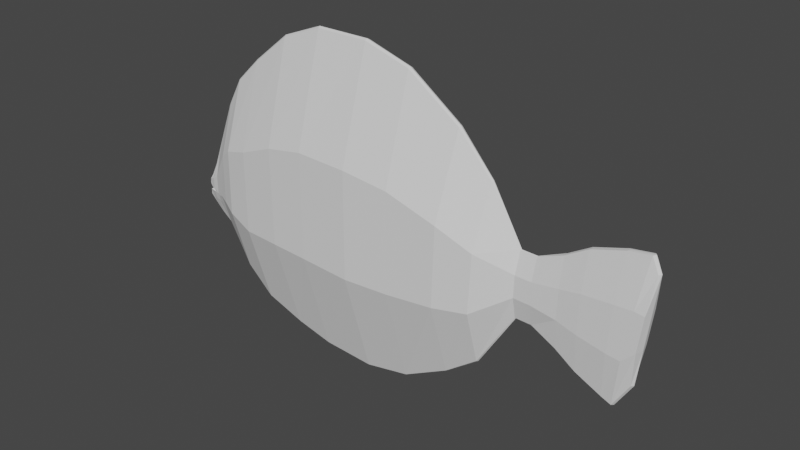 # Source: untitled.blend  (saved by Blender 2.82.7; exported with 4.5.12 LTS)
import bpy
from mathutils import Matrix  # noqa: F401  (used for matrix-valued properties, if any)

bpy.ops.wm.read_factory_settings(use_empty=True)
scene = bpy.context.scene
scene.name = 'Scene'

# ---- collections
col_collection = bpy.data.collections.new('Collection'); scene.collection.children.link(col_collection)

# ---- world
world_world = bpy.data.worlds.new('World'); scene.world = world_world
world_world.use_nodes = True; world_world.node_tree.nodes.clear()
_N = world_world.node_tree.nodes; _L = world_world.node_tree.links
n0 = _N.new('ShaderNodeOutputWorld'); n0.name = 'World Output'; n0.location = (300, 300)
n1 = _N.new('ShaderNodeBackground'); n1.name = 'Background'; n1.location = (10, 300)
n1.inputs[0].default_value = (0.05088, 0.05088, 0.05088, 1.0)
_L.new(n1.outputs[0], n0.inputs[0])
n0.is_active_output = True
world_world.color = (0.05088, 0.05088, 0.05088)
world_world.use_sun_shadow = False
world_world.sun_shadow_jitter_overblur = 0.0

# ---- meshes
me_cube_001 = bpy.data.meshes.new('Cube.001')
me_cube_001.from_pydata([(1.749, -0.04767, 0.04849), (1.726, -0.04767, -0.1473), (1.599, -0.04767, 0.05126), (1.58, -0.04767, -0.2055), (1.696, -0.04767, 0.05537), (1.656, -0.04767, -0.2148), (1.432, -0.04188, 0.03821), (1.424, -0.04188, -0.1769), (1.314, -0.03378, 0.01584), (1.31, -0.03378, -0.149), (1.171, -0.03472, -0.002037), (1.168, -0.03472, -0.1245), (1.079, -0.03472, 0.0009127), (1.075, -0.03472, -0.1216), (0.8976, -0.125, 0.08546), (0.8812, -0.125, -0.2447), (0.709, -0.1638, 0.1841), (0.6946, -0.1638, -0.2635), (0.4242, -0.1782, 0.2798), (0.4213, -0.1782, -0.2854), (0.1627, -0.1917, 0.3166), (0.16, -0.1917, -0.292), (-1.037, -0.009753, -0.1407), (-0.9938, -0.02646, -0.1204), (-0.9962, -0.02453, -0.2034), (-0.9554, -0.03493, -0.09683), (-0.9959, -0.02646, -0.192), (-0.8998, -0.05939, -0.01263), (-0.898, -0.05939, -0.1922), (-0.8289, -0.09014, 0.07834), (-0.8301, -0.09014, -0.2004), (-0.7446, -0.1217, 0.1434), (-0.7507, -0.1217, -0.2309), (-0.5922, -0.1492, 0.1891), (-0.5922, -0.1492, -0.2803), (-0.3687, -0.1723, 0.2796), (-0.3633, -0.1723, -0.2752), (-0.1394, -0.1834, 0.3233), (-0.1406, -0.1834, -0.2792), (-0.1381, -0.0144, 0.9258), (-0.1418, -0.0144, -0.8817), (-0.3741, -0.01353, 0.8343), (-0.3579, -0.01353, -0.8299), (-0.5922, -0.01171, -0.7496), (-0.5922, -0.01171, 0.6585), (-0.7568, -0.009554, -0.6052), (-0.7384, -0.009554, 0.5177), (-0.8313, -0.007136, -0.4792), (-0.8276, -0.007407, 0.3571), (-0.8961, -0.005678, -0.3718), (-0.9016, -0.006341, 0.1669), (-0.953, -0.00378, -0.3313), (-0.9566, -0.004154, 0.02423), (-0.9983, -0.003091, -0.2876), (-0.98, -0.003135, -0.03762), (-1.041, -0.001217, -0.2431), (-1.02, -0.001217, -0.1196), (0.1654, -0.01505, 0.9252), (0.1573, -0.01505, -0.9006), (0.4272, -0.01399, 0.8451), (0.4184, -0.01399, -0.8506), (0.7234, -0.01286, 0.6317), (0.6802, -0.01286, -0.7111), (0.914, -0.009818, 0.4156), (0.8648, -0.009818, -0.5748), (1.083, -0.003711, 0.1234), (1.072, -0.003711, -0.2441), (1.174, -0.003711, 0.1205), (1.164, -0.003711, -0.2471), (1.318, -0.01271, 0.1806), (1.305, -0.01271, -0.3137), (1.44, -0.01315, 0.2534), (1.417, -0.01315, -0.3921), (1.617, -0.0134, -0.485), (1.736, -0.0134, 0.3256), (1.617, -0.01343, 0.308), (1.562, -0.01343, -0.4622), (1.771, -0.01376, 0.2442), (1.704, -0.01428, -0.343), (-1.051, 0.0, -0.2137), (-1.051, 0.0, -0.1472), (1.737, 0.0, -0.1478), (1.759, 0.0, 0.04939), (-0.1412, -2.998e-08, 0.933), (-0.145, -2.998e-08, -0.8875), (-0.379, -2.998e-08, 0.8409), (-0.3627, -2.998e-08, -0.8354), (-0.5986, 3.538e-11, 0.6638), (-0.5986, 3.538e-11, -0.7545), (-0.7459, -2.998e-08, 0.5221), (-0.7644, -2.998e-08, -0.6091), (-0.8358, -1.45e-08, 0.3603), (-0.8395, -1.497e-08, -0.4821), (-0.9103, -1.685e-08, 0.1687), (-0.9048, -1.591e-08, -0.3739), (-0.9657, -7.517e-09, 0.02495), (-0.962, -6.766e-09, -0.3332), (-0.9894, 0.0, -0.03732), (-1.008, 0.0, -0.2892), (-1.029, 0.0, -0.1169), (-1.051, 0.0, -0.2436), (0.1644, 3.538e-11, 0.9324), (0.1563, 3.538e-11, -0.9066), (0.4282, -2.998e-08, 0.8518), (0.4193, -2.998e-08, -0.8563), (0.7266, 3.538e-11, 0.6368), (0.6831, 3.538e-11, -0.7158), (0.9186, 3.538e-11, 0.4191), (0.869, 3.538e-11, -0.5784), (1.089, -1.685e-08, 0.1249), (1.077, -1.685e-08, -0.2453), (1.18, -1.685e-08, 0.1219), (1.171, -1.685e-08, -0.2483), (1.326, 0.0, 0.1825), (1.313, 0.0, -0.3155), (1.448, 0.0, 0.2557), (1.425, 0.0, -0.3944), (1.626, 0.0, -0.488), (1.747, 0.0, 0.3285), (1.627, 0.0, 0.3108), (1.571, 0.0, -0.465), (1.782, 0.0, 0.2466), (1.714, 0.0, -0.3449), (-1.051, 0.0, -0.156), (-1.04, -0.009938, -0.2066), (-1.042, -0.009753, -0.1688), (-1.027, -0.01522, -0.1806), (-0.9965, -0.02625, -0.1918), (-0.9962, -0.02453, -0.2034), (-1.019, -0.01635, -0.2033), (-0.9974, -0.01388, -0.2505), (-1.031, 0.0, -0.2652), (-1.021, -0.002103, -0.2642), (-0.9538, -0.02597, -0.2478), (-0.9336, -0.04388, -0.2061), (-0.9543, -0.03493, -0.2012), (-0.98, -0.02858, -0.1953), (-0.935, -0.03137, -0.2509), (-0.9069, -0.04361, -0.2372), (-0.9026, -0.05023, -0.2188), (-1.004, -0.01089, -0.2529), (-0.9804, -0.01978, -0.2445), (-0.9538, -0.02597, -0.2478), (-1.043, 0.0, -0.1366), (-0.9202, -0.04971, -0.2009), (-0.9953, -0.02646, -0.1727), (-0.9545, -0.03493, -0.1873), (-0.9545, -0.03493, -0.1873), (-1.018, -0.01808, -0.154), (-0.9953, -0.02646, -0.1727), (-0.9202, -0.04971, -0.2009), (-0.9026, -0.05023, -0.2188)], [], [(35, 36, 34, 33), (41, 35, 33, 44), (33, 34, 32, 31), (44, 33, 31, 46), (31, 32, 30, 29), (46, 31, 29, 48), (29, 30, 28, 27), (48, 29, 27, 50), (27, 28, 144, 150, 146, 25), (50, 27, 25, 52), (25, 146, 147, 145, 23), (52, 25, 23, 54), (53, 132, 140, 130), (54, 56, 99, 97), (21, 20, 18, 19), (58, 21, 19, 60), (38, 37, 20, 21), (40, 38, 21, 58), (19, 18, 16, 17), (60, 19, 17, 62), (15, 14, 12, 13), (64, 15, 13, 66), (17, 16, 14, 15), (62, 17, 15, 64), (13, 12, 10, 11), (66, 13, 11, 68), (9, 8, 6, 7), (70, 9, 7, 72), (11, 10, 8, 9), (68, 11, 9, 70), (7, 6, 2, 3), (72, 7, 3, 76), (3, 2, 4, 5), (76, 3, 5, 73), (5, 4, 0, 1), (73, 5, 1, 78), (82, 81, 1, 0), (121, 82, 0, 77), (84, 40, 58, 102), (38, 40, 42, 36), (85, 41, 44, 87), (36, 42, 43, 34), (87, 44, 46, 89), (34, 43, 45, 32), (32, 45, 47, 30), (89, 46, 48, 91), (93, 50, 52, 95), (91, 48, 50, 93), (30, 47, 49, 28), (28, 49, 51, 133, 137, 138, 139, 151, 144), (95, 52, 54, 97), (98, 131, 132, 53), (23, 22, 56, 54), (20, 57, 59, 18), (37, 39, 57, 20), (104, 60, 62, 106), (102, 58, 60, 104), (18, 59, 61, 16), (14, 63, 65, 12), (16, 61, 63, 14), (106, 62, 64, 108), (110, 66, 68, 112), (108, 64, 66, 110), (112, 68, 70, 114), (12, 65, 67, 10), (8, 69, 71, 6), (10, 67, 69, 8), (114, 70, 72, 116), (6, 71, 75, 2), (116, 72, 76, 120), (120, 76, 73, 117), (2, 75, 74, 4), (117, 73, 78, 122), (4, 74, 77, 0), (81, 122, 78, 1), (39, 37, 35, 41), (37, 38, 36, 35), (74, 118, 121, 77), (75, 119, 118, 74), (71, 115, 119, 75), (69, 113, 115, 71), (67, 111, 113, 69), (65, 109, 111, 67), (63, 107, 109, 65), (59, 103, 105, 61), (61, 105, 107, 63), (57, 101, 103, 59), (39, 83, 101, 57), (133, 142, 141, 130, 24, 136, 135), (49, 94, 96, 51), (51, 96, 98, 53), (47, 92, 94, 49), (43, 88, 90, 45), (45, 90, 92, 47), (42, 86, 88, 43), (42, 40, 84, 86), (39, 41, 85, 83), (56, 22, 143, 99), (22, 125, 123, 80), (79, 124, 55, 100), (130, 140, 132, 55, 124, 129, 128, 24), (134, 139, 138, 137, 133, 135), (132, 131, 100, 55), (26, 127, 126, 125, 22, 148, 149, 145), (130, 141, 142, 133, 51, 53), (143, 22, 80), (145, 147, 146, 135, 136, 26), (145, 149, 148, 22, 23), (146, 150, 144, 134, 135), (144, 151, 139, 134)])
_uv = me_cube_001.uv_layers.new(name='UVMap')
_uv.uv.foreach_set('vector', [0.4583, 0.5, 0.5417, 0.5, 0.5417, 0.5, 0.4583, 0.5, 0.375, 0.5, 0.4583, 0.5, 0.4583, 0.5, 0.375, 0.5, 0.4583, 0.5, 0.5417, 0.5, 0.5417, 0.5, 0.4583, 0.5, 0.375, 0.5, 0.4583, 0.5, 0.4583, 0.5, 0.375, 0.5, 0.4583, 0.5, 0.5417, 0.5, 0.5417, 0.5, 0.4583, 0.5, 0.375, 0.5, 0.4583, 0.5, 0.4583, 0.5, 0.375, 0.5, 0.4583, 0.5, 0.5417, 0.5, 0.5417, 0.5, 0.4583, 0.5, 0.375, 0.5, 0.4583, 0.5, 0.4583, 0.5, 0.375, 0.5, 0.4583, 0.5, 0.5417, 0.5, 0.5417, 0.5, 0.5417, 0.5, 0.5226, 0.5, 0.4583, 0.5, 0.375, 0.5, 0.4583, 0.5, 0.4583, 0.5, 0.375, 0.5, 0.4583, 0.5, 0.5226, 0.5, 0.5226, 0.5, 0.5085, 0.5, 0.4583, 0.5, 0.375, 0.5, 0.4583, 0.5, 0.4583, 0.5, 0.375, 0.5, 0.625, 0.5, 0.625, 0.5002, 0.594, 0.5, 0.5865, 0.5, 0.375, 0.5, 0.375, 0.5, 0.375, 0.625, 0.375, 0.625, 0.5417, 0.25, 0.4583, 0.25, 0.4583, 0.25, 0.5417, 0.25, 0.625, 0.25, 0.5417, 0.25, 0.5417, 0.25, 0.625, 0.25, 0.5417, 0.25, 0.4583, 0.25, 0.4583, 0.25, 0.5417, 0.25, 0.625, 0.25, 0.5417, 0.25, 0.5417, 0.25, 0.625, 0.25, 0.5417, 0.25, 0.4583, 0.25, 0.4583, 0.25, 0.5417, 0.25, 0.625, 0.25, 0.5417, 0.25, 0.5417, 0.25, 0.625, 0.25, 0.5417, 0.25, 0.4583, 0.25, 0.4583, 0.25, 0.5417, 0.25, 0.625, 0.25, 0.5417, 0.25, 0.5417, 0.25, 0.625, 0.25, 0.5417, 0.25, 0.4583, 0.25, 0.4583, 0.25, 0.5417, 0.25, 0.625, 0.25, 0.5417, 0.25, 0.5417, 0.25, 0.625, 0.25, 0.5417, 0.25, 0.4583, 0.25, 0.4583, 0.25, 0.5417, 0.25, 0.625, 0.25, 0.5417, 0.25, 0.5417, 0.25, 0.625, 0.25, 0.5417, 0.25, 0.4583, 0.25, 0.4583, 0.25, 0.5417, 0.25, 0.625, 0.25, 0.5417, 0.25, 0.5417, 0.25, 0.625, 0.25, 0.5417, 0.25, 0.4583, 0.25, 0.4583, 0.25, 0.5417, 0.25, 0.625, 0.25, 0.5417, 0.25, 0.5417, 0.25, 0.625, 0.25, 0.5417, 0.25, 0.4583, 0.25, 0.4583, 0.25, 0.5417, 0.25, 0.625, 0.25, 0.5417, 0.25, 0.5417, 0.25, 0.625, 0.25, 0.5417, 0.25, 0.4583, 0.25, 0.4583, 0.25, 0.5417, 0.25, 0.625, 0.25, 0.5417, 0.25, 0.5417, 0.25, 0.625, 0.25, 0.5417, 0.25, 0.4583, 0.25, 0.4583, 0.25, 0.5417, 0.25, 0.625, 0.25, 0.5417, 0.25, 0.5417, 0.25, 0.625, 0.25, 0.4583, 0.125, 0.5417, 0.125, 0.5417, 0.25, 0.4583, 0.25, 0.375, 0.125, 0.4583, 0.125, 0.4583, 0.25, 0.375, 0.25, 0.875, 0.625, 0.875, 0.5, 0.875, 0.5, 0.875, 0.625, 0.5417, 0.25, 0.625, 0.25, 0.625, 0.5, 0.5417, 0.5, 0.375, 0.625, 0.375, 0.5, 0.375, 0.5, 0.375, 0.625, 0.5417, 0.5, 0.625, 0.5, 0.625, 0.5, 0.5417, 0.5, 0.375, 0.625, 0.375, 0.5, 0.375, 0.5, 0.375, 0.625, 0.5417, 0.5, 0.625, 0.5, 0.625, 0.5, 0.5417, 0.5, 0.5417, 0.5, 0.625, 0.5, 0.625, 0.5, 0.5417, 0.5, 0.375, 0.625, 0.375, 0.5, 0.375, 0.5, 0.375, 0.625, 0.375, 0.625, 0.375, 0.5, 0.375, 0.5, 0.375, 0.625, 0.375, 0.625, 0.375, 0.5, 0.375, 0.5, 0.375, 0.625, 0.5417, 0.5, 0.625, 0.5, 0.625, 0.5, 0.5417, 0.5, 0.5417, 0.5, 0.625, 0.5, 0.625, 0.5, 0.5656, 0.5, 0.5679, 0.5, 0.562, 0.5, 0.5535, 0.5, 0.5535, 0.5, 0.5417, 0.5, 0.375, 0.625, 0.375, 0.5, 0.375, 0.5, 0.375, 0.625, 0.625, 0.625, 0.625, 0.625, 0.625, 0.5002, 0.625, 0.5, 0.4583, 0.5, 0.4583, 0.5, 0.375, 0.5, 0.375, 0.5, 0.4583, 0.25, 0.375, 0.25, 0.375, 0.25, 0.4583, 0.25, 0.4583, 0.25, 0.375, 0.25, 0.375, 0.25, 0.4583, 0.25, 0.875, 0.625, 0.875, 0.5, 0.875, 0.5, 0.875, 0.625, 0.875, 0.625, 0.875, 0.5, 0.875, 0.5, 0.875, 0.625, 0.4583, 0.25, 0.375, 0.25, 0.375, 0.25, 0.4583, 0.25, 0.4583, 0.25, 0.375, 0.25, 0.375, 0.25, 0.4583, 0.25, 0.4583, 0.25, 0.375, 0.25, 0.375, 0.25, 0.4583, 0.25, 0.875, 0.625, 0.875, 0.5, 0.875, 0.5, 0.875, 0.625, 0.875, 0.625, 0.875, 0.5, 0.875, 0.5, 0.875, 0.625, 0.875, 0.625, 0.875, 0.5, 0.875, 0.5, 0.875, 0.625, 0.875, 0.625, 0.875, 0.5, 0.875, 0.5, 0.875, 0.625, 0.4583, 0.25, 0.375, 0.25, 0.375, 0.25, 0.4583, 0.25, 0.4583, 0.25, 0.375, 0.25, 0.375, 0.25, 0.4583, 0.25, 0.4583, 0.25, 0.375, 0.25, 0.375, 0.25, 0.4583, 0.25, 0.875, 0.625, 0.875, 0.5, 0.875, 0.5, 0.875, 0.625, 0.4583, 0.25, 0.375, 0.25, 0.375, 0.25, 0.4583, 0.25, 0.875, 0.625, 0.875, 0.5, 0.875, 0.5, 0.875, 0.625, 0.875, 0.625, 0.875, 0.5, 0.875, 0.5, 0.875, 0.625, 0.4583, 0.25, 0.375, 0.25, 0.375, 0.25, 0.4583, 0.25, 0.875, 0.625, 0.875, 0.5, 0.875, 0.5, 0.875, 0.625, 0.4583, 0.25, 0.375, 0.25, 0.375, 0.25, 0.4583, 0.25, 0.5417, 0.125, 0.625, 0.125, 0.625, 0.25, 0.5417, 0.25, 0.375, 0.25, 0.4583, 0.25, 0.4583, 0.5, 0.375, 0.5, 0.4583, 0.25, 0.5417, 0.25, 0.5417, 0.5, 0.4583, 0.5, 0.125, 0.5, 0.125, 0.625, 0.125, 0.625, 0.125, 0.5, 0.125, 0.5, 0.125, 0.625, 0.125, 0.625, 0.125, 0.5, 0.125, 0.5, 0.125, 0.625, 0.125, 0.625, 0.125, 0.5, 0.125, 0.5, 0.125, 0.625, 0.125, 0.625, 0.125, 0.5, 0.125, 0.5, 0.125, 0.625, 0.125, 0.625, 0.125, 0.5, 0.125, 0.5, 0.125, 0.625, 0.125, 0.625, 0.125, 0.5, 0.125, 0.5, 0.125, 0.625, 0.125, 0.625, 0.125, 0.5, 0.125, 0.5, 0.125, 0.625, 0.125, 0.625, 0.125, 0.5, 0.125, 0.5, 0.125, 0.625, 0.125, 0.625, 0.125, 0.5, 0.125, 0.5, 0.125, 0.625, 0.125, 0.625, 0.125, 0.5, 0.125, 0.5, 0.125, 0.625, 0.125, 0.625, 0.125, 0.5, 0.5656, 0.5, 0.5656, 0.5, 0.5733, 0.5, 0.5865, 0.5, 0.5384, 0.5, 0.5301, 0.5, 0.5325, 0.5, 0.625, 0.5, 0.625, 0.625, 0.625, 0.625, 0.625, 0.5, 0.625, 0.5, 0.625, 0.625, 0.625, 0.625, 0.625, 0.5, 0.625, 0.5, 0.625, 0.625, 0.625, 0.625, 0.625, 0.5, 0.625, 0.5, 0.625, 0.625, 0.625, 0.625, 0.625, 0.5, 0.625, 0.5, 0.625, 0.625, 0.625, 0.625, 0.625, 0.5, 0.625, 0.5, 0.625, 0.625, 0.625, 0.625, 0.625, 0.5, 0.625, 0.5, 0.875, 0.5, 0.875, 0.625, 0.625, 0.625, 0.125, 0.5, 0.375, 0.5, 0.375, 0.625, 0.125, 0.625, 0.375, 0.5, 0.4583, 0.5, 0.4299, 0.6273, 0.375, 0.625, 0.4583, 0.5, 0.4881, 0.5, 0.4744, 0.625, 0.4583, 0.625, 0.5527, 0.625, 0.529, 0.5, 0.625, 0.5, 0.625, 0.625, 0.5865, 0.5, 0.594, 0.5, 0.625, 0.5002, 0.625, 0.5, 0.529, 0.5, 0.5279, 0.5, 0.5384, 0.5, 0.5384, 0.5, 0.5417, 0.5, 0.5535, 0.5, 0.562, 0.5, 0.5679, 0.5, 0.5656, 0.5, 0.5325, 0.5, 0.625, 0.5002, 0.625, 0.625, 0.625, 0.625, 0.625, 0.5, 0.5269, 0.5, 0.5266, 0.5, 0.5075, 0.5, 0.4881, 0.5, 0.4583, 0.5, 0.4814, 0.5, 0.5085, 0.5, 0.5085, 0.5, 0.5865, 0.5, 0.5733, 0.5, 0.5656, 0.5, 0.5656, 0.5, 0.625, 0.5, 0.625, 0.5, 0.4299, 0.6273, 0.4583, 0.5, 0.4583, 0.625, 0.5085, 0.5, 0.5226, 0.5, 0.5226, 0.5, 0.5325, 0.5, 0.5301, 0.5, 0.5269, 0.5, 0.5085, 0.5, 0.5085, 0.5, 0.4814, 0.5, 0.4583, 0.5, 0.4583, 0.5, 0.5226, 0.5, 0.5417, 0.5, 0.5417, 0.5, 0.5417, 0.5, 0.5325, 0.5, 0.5417, 0.5, 0.5535, 0.5, 0.5535, 0.5, 0.5417, 0.5])
me_cube_001.use_remesh_fix_poles = True
me_cube_001.use_remesh_preserve_attributes = False
me_cube_001.use_mirror_vertex_groups = False
me_cube_001.update()

# ---- objects
ob_empty = bpy.data.objects.new('Empty', None)
ob_cube = bpy.data.objects.new('Cube', me_cube_001)

# ---- transforms, parenting, visibility, modifiers, constraints
ob_empty.location = (0.0, 0.0, 0.0)
ob_empty.rotation_euler = (1.571, -0.3301, 3.142)
ob_empty.empty_display_type = 'IMAGE'
ob_empty.empty_display_size = 5.0
ob_empty.lineart.crease_threshold = 0.0
ob_cube.location = (0.0, 0.0, 0.0)
ob_cube.lineart.crease_threshold = 0.0
_m = ob_cube.modifiers.new('Mirror', 'MIRROR')
_m.use_axis = (False, True, False)
_m.use_clip = True

# ---- collection membership
col_collection.objects.link(ob_empty)
col_collection.objects.link(ob_cube)

# ---- scene / render settings (as saved in the file)
scene.frame_start = 1; scene.frame_end = 250; scene.frame_set(1)
scene.render.engine = 'BLENDER_EEVEE_NEXT'
scene.cycles.use_denoising = False
scene.cycles.samples = 128
scene.cycles.sampling_pattern = 'TABULATED_SOBOL'
scene.cycles.use_adaptive_sampling = False
scene.cycles.use_light_tree = False
scene.view_settings.view_transform = 'Filmic'
bpy.context.view_layer.update()

# ---- added for rendering (the .blend has no active camera and no usable light): camera, sun
cam_auto = bpy.data.cameras.new('AutoCamera')
cam_auto.lens = 50.0
cam_auto.sensor_width = 36.0
cam_auto.clip_end = 1000.0
ob_auto_camera = bpy.data.objects.new('AutoCamera', cam_auto)
scene.collection.objects.link(ob_auto_camera)
ob_auto_camera.location = (3.51077, -3.77464, 2.52967)
ob_auto_camera.rotation_euler = (1.09748, -7.21219e-08, 0.694738)
scene.camera = ob_auto_camera
light_auto_sun = bpy.data.lights.new('AutoSun', 'SUN')
light_auto_sun.energy = 3.0
light_auto_sun.angle = 0.0523599
ob_auto_sun = bpy.data.objects.new('AutoSun', light_auto_sun)
scene.collection.objects.link(ob_auto_sun)
ob_auto_sun.rotation_euler = (0.872665, 0.174533, 0.523599)
bpy.context.view_layer.update()
